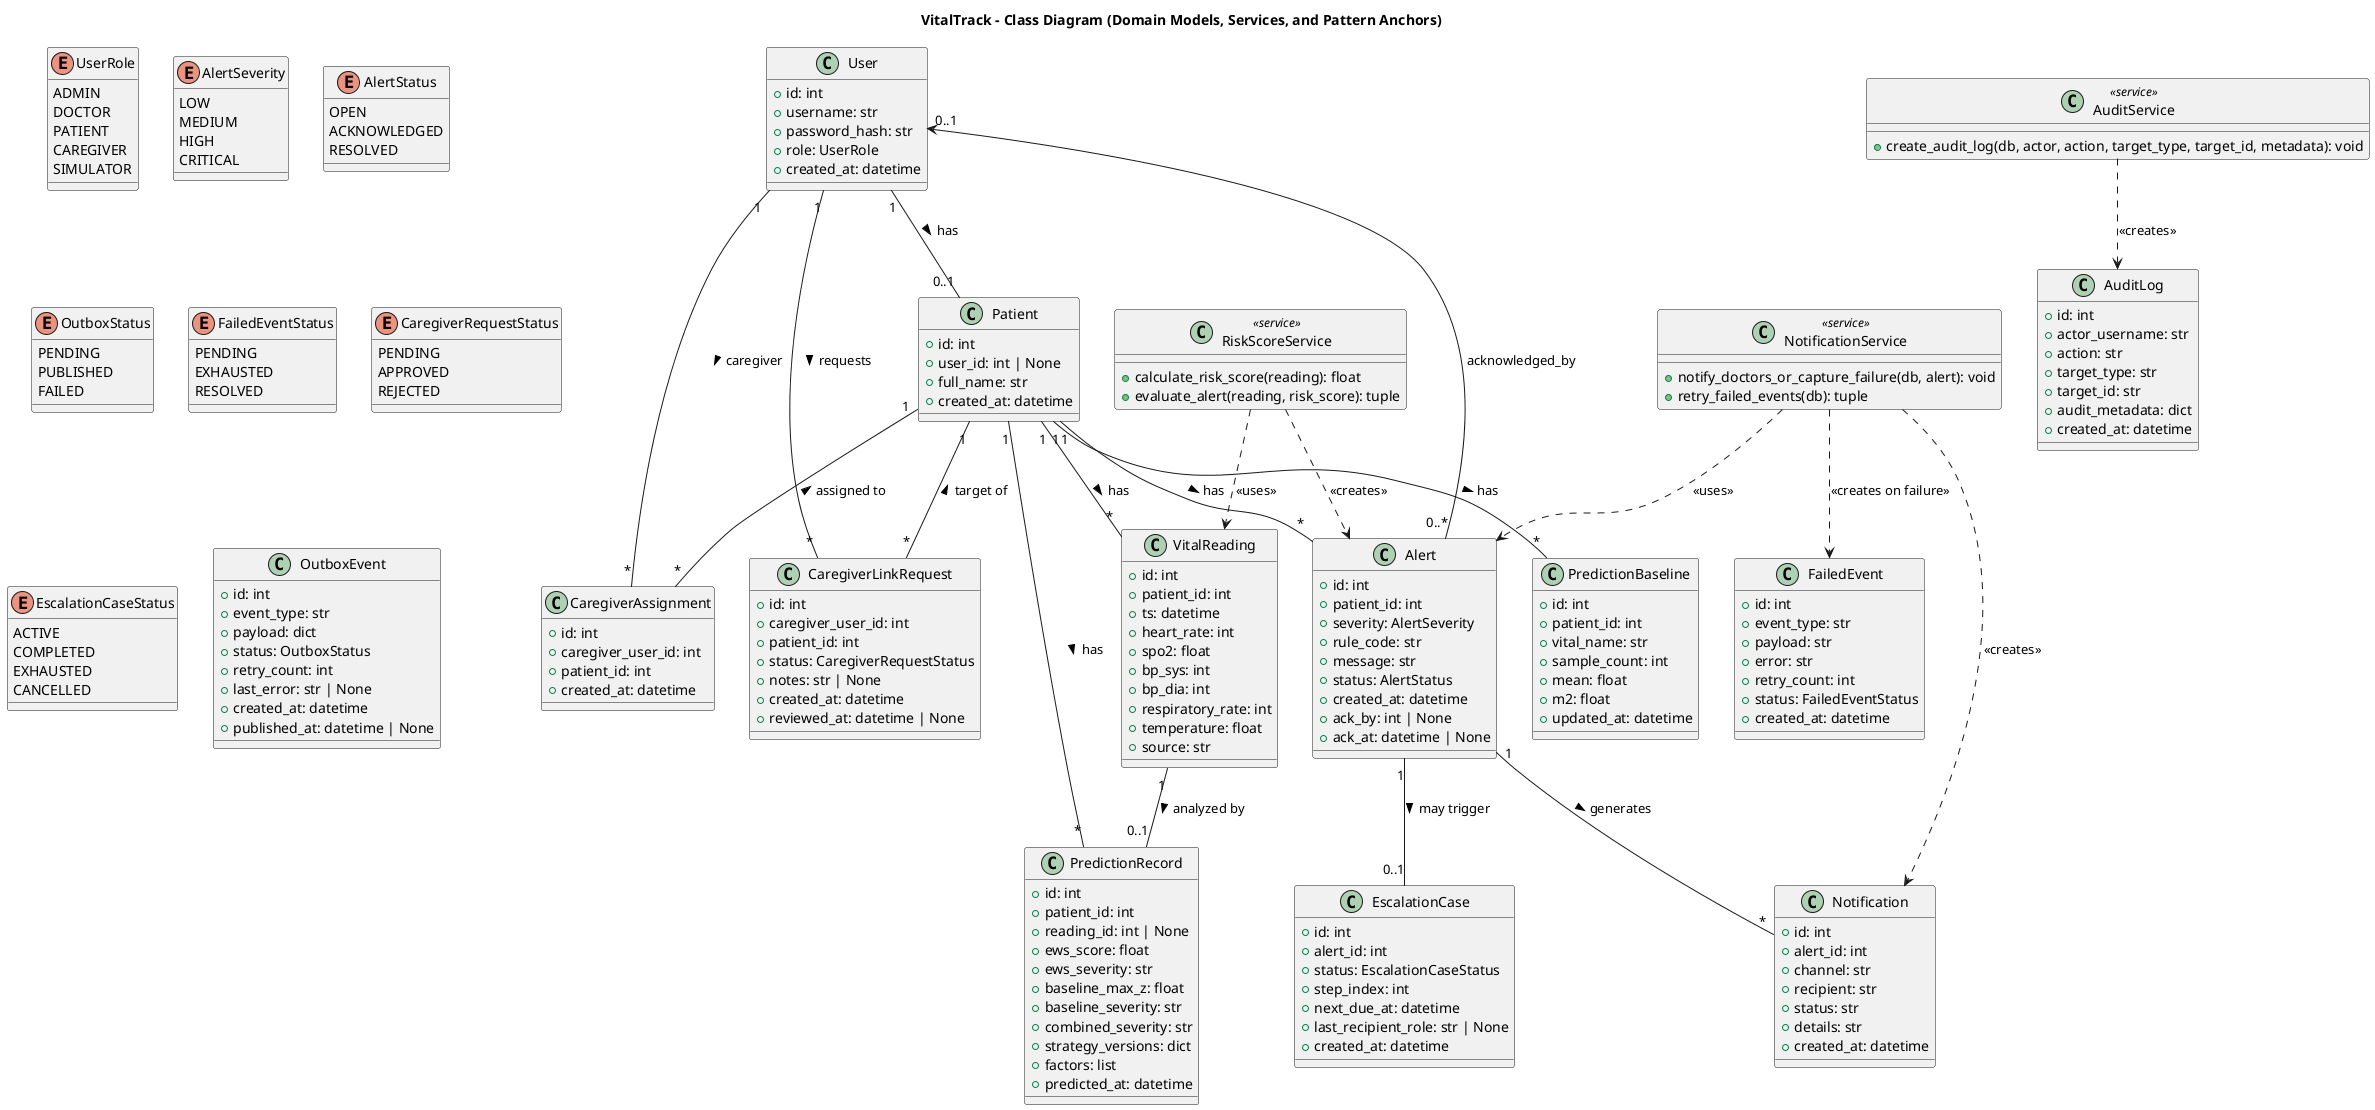

The diagram above was rendered by PlantUML. Its source (embedded in the PNG):
@startuml Class_Diagram
title VitalTrack - Class Diagram (Domain Models, Services, and Pattern Anchors)

' ================ Enumerations ================
enum UserRole {
    ADMIN
    DOCTOR
    PATIENT
    CAREGIVER
    SIMULATOR
}

enum AlertSeverity {
    LOW
    MEDIUM
    HIGH
    CRITICAL
}

enum AlertStatus {
    OPEN
    ACKNOWLEDGED
    RESOLVED
}

enum OutboxStatus {
    PENDING
    PUBLISHED
    FAILED
}

enum FailedEventStatus {
    PENDING
    EXHAUSTED
    RESOLVED
}

enum CaregiverRequestStatus {
    PENDING
    APPROVED
    REJECTED
}

enum EscalationCaseStatus {
    ACTIVE
    COMPLETED
    EXHAUSTED
    CANCELLED
}

' ================ Domain Models ================
class User {
    +id: int
    +username: str
    +password_hash: str
    +role: UserRole
    +created_at: datetime
}

class Patient {
    +id: int
    +user_id: int | None
    +full_name: str
    +created_at: datetime
}

class CaregiverAssignment {
    +id: int
    +caregiver_user_id: int
    +patient_id: int
    +created_at: datetime
}

class CaregiverLinkRequest {
    +id: int
    +caregiver_user_id: int
    +patient_id: int
    +status: CaregiverRequestStatus
    +notes: str | None
    +created_at: datetime
    +reviewed_at: datetime | None
}

class VitalReading {
    +id: int
    +patient_id: int
    +ts: datetime
    +heart_rate: int
    +spo2: float
    +bp_sys: int
    +bp_dia: int
    +respiratory_rate: int
    +temperature: float
    +source: str
}

class Alert {
    +id: int
    +patient_id: int
    +severity: AlertSeverity
    +rule_code: str
    +message: str
    +status: AlertStatus
    +created_at: datetime
    +ack_by: int | None
    +ack_at: datetime | None
}

class Notification {
    +id: int
    +alert_id: int
    +channel: str
    +recipient: str
    +status: str
    +details: str
    +created_at: datetime
}

class FailedEvent {
    +id: int
    +event_type: str
    +payload: str
    +error: str
    +retry_count: int
    +status: FailedEventStatus
    +created_at: datetime
}

class AuditLog {
    +id: int
    +actor_username: str
    +action: str
    +target_type: str
    +target_id: str
    +audit_metadata: dict
    +created_at: datetime
}

class OutboxEvent {
    +id: int
    +event_type: str
    +payload: dict
    +status: OutboxStatus
    +retry_count: int
    +last_error: str | None
    +created_at: datetime
    +published_at: datetime | None
}

class PredictionBaseline {
    +id: int
    +patient_id: int
    +vital_name: str
    +sample_count: int
    +mean: float
    +m2: float
    +updated_at: datetime
}

class PredictionRecord {
    +id: int
    +patient_id: int
    +reading_id: int | None
    +ews_score: float
    +ews_severity: str
    +baseline_max_z: float
    +baseline_severity: str
    +combined_severity: str
    +strategy_versions: dict
    +factors: list
    +predicted_at: datetime
}

class EscalationCase {
    +id: int
    +alert_id: int
    +status: EscalationCaseStatus
    +step_index: int
    +next_due_at: datetime
    +last_recipient_role: str | None
    +created_at: datetime
}

' ================ Services ================
class RiskScoreService <<service>> {
    +calculate_risk_score(reading): float
    +evaluate_alert(reading, risk_score): tuple
}

class NotificationService <<service>> {
    +notify_doctors_or_capture_failure(db, alert): void
    +retry_failed_events(db): tuple
}

class AuditService <<service>> {
    +create_audit_log(db, actor, action, target_type, target_id, metadata): void
}

' ================ Relationships ================
User "1" -- "0..1" Patient : has >
User "1" -- "*" CaregiverAssignment : caregiver >
Patient "1" -- "*" CaregiverAssignment : assigned to <
Patient "1" -- "*" VitalReading : has >
Patient "1" -- "*" Alert : has >
Patient "1" -- "*" PredictionBaseline : has >
Patient "1" -- "*" PredictionRecord : has >
Patient "1" -- "*" CaregiverLinkRequest : target of <
User "1" -- "*" CaregiverLinkRequest : requests >
Alert "1" -- "*" Notification : generates >
Alert "1" -- "0..1" EscalationCase : may trigger >
User "0..1" <-- "0..*" Alert : acknowledged_by
VitalReading "1" -- "0..1" PredictionRecord : analyzed by >

RiskScoreService ..> VitalReading : <<uses>>
RiskScoreService ..> Alert : <<creates>>
NotificationService ..> Alert : <<uses>>
NotificationService ..> Notification : <<creates>>
NotificationService ..> FailedEvent : <<creates on failure>>
AuditService ..> AuditLog : <<creates>>

@enduml